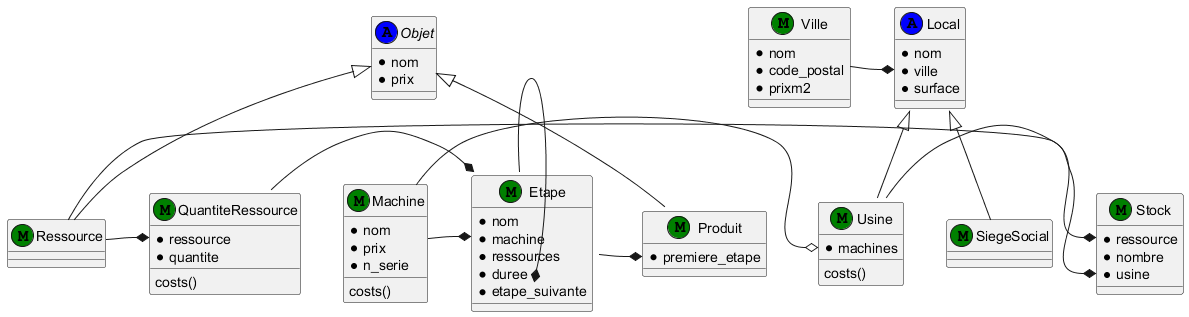

The diagram above was rendered by PlantUML. Its source (embedded in the PNG):
@startuml

class Ville << (M,green) >> {
    *nom
    *code_postal
    *prixm2
}

class Local << (A,blue) >> {
    *nom
    *ville
    *surface
}

class SiegeSocial << (M,green) >> {
}

class Usine << (M,green) >> {
    *machines
      costs()
}

class Machine << (M,green) >> {
    *nom
    *prix
    *n_serie
     costs()
}

abstract Objet << (A,blue) >> {
    *nom
    *prix
}

class Produit << (M,green) >> {
    *premiere_etape
}

class Ressource << (M,green) >> {
}

class QuantiteRessource << (M,green) >> {
    *ressource
    *quantite
      costs()
}

class Stock << (M,green) >> {
    *ressource
    *nombre
    *usine
}

class Etape << (M,green) >> {
    *nom
    *machine
    *ressources
    *duree
    *etape_suivante
}


Objet <|-- Produit
Objet <|-- Ressource
Local <|-- Usine
Local <|-- SiegeSocial
Ville -* Local::ville
Machine -o Usine::machine
Machine -* Etape::machine
Etape -* Produit::premiere_etape
Etape::etape_suivante *-right- Etape
Ressource -* QuantiteRessource::ressource
QuantiteRessource -* Etape::quantite_ressource
Ressource -* Stock::ressource
Usine -* Stock::usine

@enduml